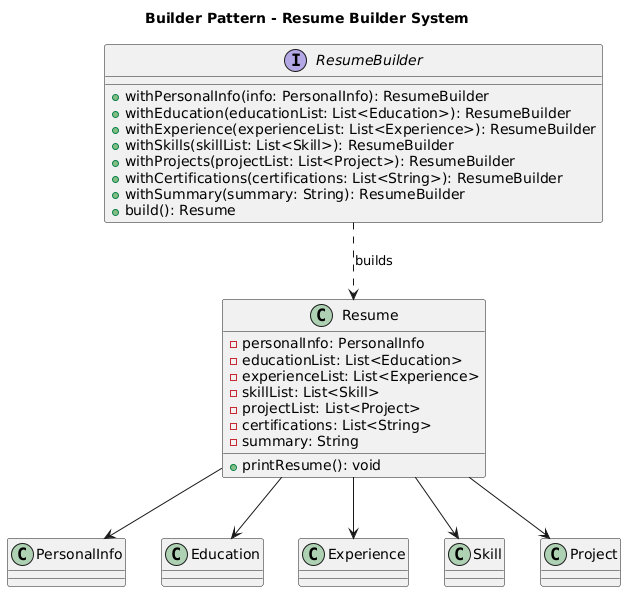

The diagram above was rendered by PlantUML. Its source (embedded in the PNG):
@startuml
title Builder Pattern - Resume Builder System

interface ResumeBuilder {
    +withPersonalInfo(info: PersonalInfo): ResumeBuilder
    +withEducation(educationList: List<Education>): ResumeBuilder
    +withExperience(experienceList: List<Experience>): ResumeBuilder
    +withSkills(skillList: List<Skill>): ResumeBuilder
    +withProjects(projectList: List<Project>): ResumeBuilder
    +withCertifications(certifications: List<String>): ResumeBuilder
    +withSummary(summary: String): ResumeBuilder
    +build(): Resume
}

class Resume {
    -personalInfo: PersonalInfo
    -educationList: List<Education>
    -experienceList: List<Experience>
    -skillList: List<Skill>
    -projectList: List<Project>
    -certifications: List<String>
    -summary: String
    +printResume(): void
}

class PersonalInfo
class Education
class Experience
class Skill
class Project

ResumeBuilder ..> Resume : builds
Resume --> PersonalInfo
Resume --> Education
Resume --> Experience
Resume --> Skill
Resume --> Project
@enduml